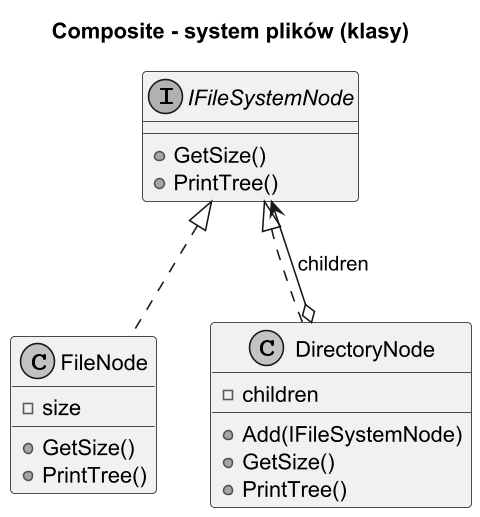

The diagram above was rendered by PlantUML. Its source (embedded in the PNG):
@startuml composite_filesystem_class
title Composite - system plików (klasy)

skinparam monochrome true
skinparam dpi 150

interface IFileSystemNode {
  +GetSize()
  +PrintTree()
}

class FileNode {
  -size
  +GetSize()
  +PrintTree()
}

class DirectoryNode {
  -children
  +Add(IFileSystemNode)
  +GetSize()
  +PrintTree()
}

IFileSystemNode <|.. FileNode
IFileSystemNode <|.. DirectoryNode
DirectoryNode o--> IFileSystemNode : children

@enduml